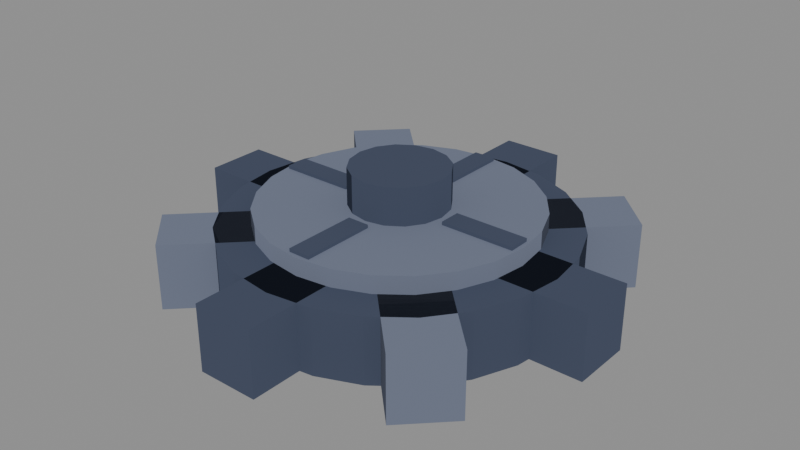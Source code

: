 # Source: s2-assembler-inactive-00.blend  (saved by Blender 5.2.44; exported with 4.5.12 LTS)
import bpy
from mathutils import Matrix  # noqa: F401  (used for matrix-valued properties, if any)

bpy.ops.wm.read_factory_settings(use_empty=True)
scene = bpy.context.scene
scene.name = 'Scene'

# ---- materials (node trees are filled in below, after node groups)
mat_pal_dim_0 = bpy.data.materials.new('pal-dim_0')
mat_pal_dim_1 = bpy.data.materials.new('pal-dim_1')

# ---- material node trees
mat_pal_dim_0.use_nodes = True; mat_pal_dim_0.node_tree.nodes.clear()
_N = mat_pal_dim_0.node_tree.nodes; _L = mat_pal_dim_0.node_tree.links
n0 = _N.new('ShaderNodeOutputMaterial'); n0.name = 'Material Output'; n0.location = (0, 0)
n1 = _N.new('ShaderNodeBsdfToon'); n1.name = 'Toon BSDF'; n1.location = (0, 0)
n1.width = 160
n1.inputs[0].default_value = (0.05464, 0.06621, 0.1025, 1.0)
n1.inputs[1].default_value = 0.8
n2 = _N.new('ShaderNodeEmission'); n2.name = 'Emission'; n2.location = (0, 0)
n2.inputs[0].default_value = (0.02732, 0.0331, 0.05127, 1.0)
n2.inputs[1].default_value = 0.25
n3 = _N.new('ShaderNodeAddShader'); n3.name = 'Add Shader'; n3.location = (0, 0)
_L.new(n1.outputs[0], n3.inputs[0])
_L.new(n2.outputs[0], n3.inputs[1])
_L.new(n3.outputs[0], n0.inputs[0])
n0.is_active_output = True
mat_pal_dim_1.use_nodes = True; mat_pal_dim_1.node_tree.nodes.clear()
_N = mat_pal_dim_1.node_tree.nodes; _L = mat_pal_dim_1.node_tree.links
n0 = _N.new('ShaderNodeOutputMaterial'); n0.name = 'Material Output'; n0.location = (0, 0)
n1 = _N.new('ShaderNodeBsdfToon'); n1.name = 'Toon BSDF'; n1.location = (0, 0)
n1.width = 160
n1.inputs[0].default_value = (0.137, 0.1564, 0.214, 1.0)
n1.inputs[1].default_value = 0.8
n2 = _N.new('ShaderNodeEmission'); n2.name = 'Emission'; n2.location = (0, 0)
n2.inputs[0].default_value = (0.06848, 0.07819, 0.107, 1.0)
n2.inputs[1].default_value = 0.25
n3 = _N.new('ShaderNodeAddShader'); n3.name = 'Add Shader'; n3.location = (0, 0)
_L.new(n1.outputs[0], n3.inputs[0])
_L.new(n2.outputs[0], n3.inputs[1])
_L.new(n3.outputs[0], n0.inputs[0])
n0.is_active_output = True

# ---- meshes
me_disc = bpy.data.meshes.new('disc')
me_disc.from_pydata([(0.78, 0.0, 0.0), (0.7534, 0.2019, 0.0), (0.6755, 0.39, 0.0), (0.5515, 0.5515, 0.0), (0.39, 0.6755, 0.0), (0.2019, 0.7534, 0.0), (4.776e-17, 0.78, 0.0), (-0.2019, 0.7534, 0.0), (-0.39, 0.6755, 0.0), (-0.5515, 0.5515, 0.0), (-0.6755, 0.39, 0.0), (-0.7534, 0.2019, 0.0), (-0.78, 9.552e-17, 0.0), (-0.7534, -0.2019, 0.0), (-0.6755, -0.39, 0.0), (-0.5515, -0.5515, 0.0), (-0.39, -0.6755, 0.0), (-0.2019, -0.7534, 0.0), (-1.433e-16, -0.78, 0.0), (0.2019, -0.7534, 0.0), (0.39, -0.6755, 0.0), (0.5515, -0.5515, 0.0), (0.6755, -0.39, 0.0), (0.7534, -0.2019, 0.0), (0.78, 0.0, 0.3), (0.7534, 0.2019, 0.3), (0.6755, 0.39, 0.3), (0.5515, 0.5515, 0.3), (0.39, 0.6755, 0.3), (0.2019, 0.7534, 0.3), (4.776e-17, 0.78, 0.3), (-0.2019, 0.7534, 0.3), (-0.39, 0.6755, 0.3), (-0.5515, 0.5515, 0.3), (-0.6755, 0.39, 0.3), (-0.7534, 0.2019, 0.3), (-0.78, 9.552e-17, 0.3), (-0.7534, -0.2019, 0.3), (-0.6755, -0.39, 0.3), (-0.5515, -0.5515, 0.3), (-0.39, -0.6755, 0.3), (-0.2019, -0.7534, 0.3), (-1.433e-16, -0.78, 0.3), (0.2019, -0.7534, 0.3), (0.39, -0.6755, 0.3), (0.5515, -0.5515, 0.3), (0.6755, -0.39, 0.3), (0.7534, -0.2019, 0.3)], [], [(23, 22, 21, 20, 19, 18, 17, 16, 15, 14, 13, 12, 11, 10, 9, 8, 7, 6, 5, 4, 3, 2, 1, 0), (24, 25, 26, 27, 28, 29, 30, 31, 32, 33, 34, 35, 36, 37, 38, 39, 40, 41, 42, 43, 44, 45, 46, 47), (0, 1, 25, 24), (1, 2, 26, 25), (2, 3, 27, 26), (3, 4, 28, 27), (4, 5, 29, 28), (5, 6, 30, 29), (6, 7, 31, 30), (7, 8, 32, 31), (8, 9, 33, 32), (9, 10, 34, 33), (10, 11, 35, 34), (11, 12, 36, 35), (12, 13, 37, 36), (13, 14, 38, 37), (14, 15, 39, 38), (15, 16, 40, 39), (16, 17, 41, 40), (17, 18, 42, 41), (18, 19, 43, 42), (19, 20, 44, 43), (20, 21, 45, 44), (21, 22, 46, 45), (22, 23, 47, 46), (23, 0, 24, 47)])
me_disc.materials.append(mat_pal_dim_0)
me_disc.update()
me_tooth_0 = bpy.data.meshes.new('tooth-0')
me_tooth_0.from_pydata([(0.58, -0.14, 0.0), (1.0, -0.14, 0.0), (1.0, 0.14, 0.0), (0.58, 0.14, 0.0), (0.58, -0.14, 0.3), (1.0, -0.14, 0.3), (1.0, 0.14, 0.3), (0.58, 0.14, 0.3)], [], [(3, 2, 1, 0), (4, 5, 6, 7), (0, 1, 5, 4), (1, 2, 6, 5), (2, 3, 7, 6), (3, 0, 4, 7)])
me_tooth_0.materials.append(mat_pal_dim_0)
me_tooth_0.update()
me_tooth_1 = bpy.data.meshes.new('tooth-1')
me_tooth_1.from_pydata([(0.5091, 0.3111, 0.0), (0.8061, 0.6081, 0.0), (0.6081, 0.8061, 0.0), (0.3111, 0.5091, 0.0), (0.5091, 0.3111, 0.3), (0.8061, 0.6081, 0.3), (0.6081, 0.8061, 0.3), (0.3111, 0.5091, 0.3)], [], [(3, 2, 1, 0), (4, 5, 6, 7), (0, 1, 5, 4), (1, 2, 6, 5), (2, 3, 7, 6), (3, 0, 4, 7)])
me_tooth_1.materials.append(mat_pal_dim_1)
me_tooth_1.update()
me_tooth_2 = bpy.data.meshes.new('tooth-2')
me_tooth_2.from_pydata([(0.14, 0.58, 0.0), (0.14, 1.0, 0.0), (-0.14, 1.0, 0.0), (-0.14, 0.58, 0.0), (0.14, 0.58, 0.3), (0.14, 1.0, 0.3), (-0.14, 1.0, 0.3), (-0.14, 0.58, 0.3)], [], [(3, 2, 1, 0), (4, 5, 6, 7), (0, 1, 5, 4), (1, 2, 6, 5), (2, 3, 7, 6), (3, 0, 4, 7)])
me_tooth_2.materials.append(mat_pal_dim_0)
me_tooth_2.update()
me_tooth_3 = bpy.data.meshes.new('tooth-3')
me_tooth_3.from_pydata([(-0.3111, 0.5091, 0.0), (-0.6081, 0.8061, 0.0), (-0.8061, 0.6081, 0.0), (-0.5091, 0.3111, 0.0), (-0.3111, 0.5091, 0.3), (-0.6081, 0.8061, 0.3), (-0.8061, 0.6081, 0.3), (-0.5091, 0.3111, 0.3)], [], [(3, 2, 1, 0), (4, 5, 6, 7), (0, 1, 5, 4), (1, 2, 6, 5), (2, 3, 7, 6), (3, 0, 4, 7)])
me_tooth_3.materials.append(mat_pal_dim_1)
me_tooth_3.update()
me_tooth_4 = bpy.data.meshes.new('tooth-4')
me_tooth_4.from_pydata([(-0.58, 0.14, 0.0), (-1.0, 0.14, 0.0), (-1.0, -0.14, 0.0), (-0.58, -0.14, 0.0), (-0.58, 0.14, 0.3), (-1.0, 0.14, 0.3), (-1.0, -0.14, 0.3), (-0.58, -0.14, 0.3)], [], [(3, 2, 1, 0), (4, 5, 6, 7), (0, 1, 5, 4), (1, 2, 6, 5), (2, 3, 7, 6), (3, 0, 4, 7)])
me_tooth_4.materials.append(mat_pal_dim_0)
me_tooth_4.update()
me_tooth_5 = bpy.data.meshes.new('tooth-5')
me_tooth_5.from_pydata([(-0.5091, -0.3111, 0.0), (-0.8061, -0.6081, 0.0), (-0.6081, -0.8061, 0.0), (-0.3111, -0.5091, 0.0), (-0.5091, -0.3111, 0.3), (-0.8061, -0.6081, 0.3), (-0.6081, -0.8061, 0.3), (-0.3111, -0.5091, 0.3)], [], [(3, 2, 1, 0), (4, 5, 6, 7), (0, 1, 5, 4), (1, 2, 6, 5), (2, 3, 7, 6), (3, 0, 4, 7)])
me_tooth_5.materials.append(mat_pal_dim_1)
me_tooth_5.update()
me_tooth_6 = bpy.data.meshes.new('tooth-6')
me_tooth_6.from_pydata([(-0.14, -0.58, 0.0), (-0.14, -1.0, 0.0), (0.14, -1.0, 0.0), (0.14, -0.58, 0.0), (-0.14, -0.58, 0.3), (-0.14, -1.0, 0.3), (0.14, -1.0, 0.3), (0.14, -0.58, 0.3)], [], [(3, 2, 1, 0), (4, 5, 6, 7), (0, 1, 5, 4), (1, 2, 6, 5), (2, 3, 7, 6), (3, 0, 4, 7)])
me_tooth_6.materials.append(mat_pal_dim_0)
me_tooth_6.update()
me_tooth_7 = bpy.data.meshes.new('tooth-7')
me_tooth_7.from_pydata([(0.3111, -0.5091, 0.0), (0.6081, -0.8061, 0.0), (0.8061, -0.6081, 0.0), (0.5091, -0.3111, 0.0), (0.3111, -0.5091, 0.3), (0.6081, -0.8061, 0.3), (0.8061, -0.6081, 0.3), (0.5091, -0.3111, 0.3)], [], [(3, 2, 1, 0), (4, 5, 6, 7), (0, 1, 5, 4), (1, 2, 6, 5), (2, 3, 7, 6), (3, 0, 4, 7)])
me_tooth_7.materials.append(mat_pal_dim_1)
me_tooth_7.update()
me_face = bpy.data.meshes.new('face')
me_face.from_pydata([(0.62, 0.0, 0.3), (0.5989, 0.1605, 0.3), (0.5369, 0.31, 0.3), (0.4384, 0.4384, 0.3), (0.31, 0.5369, 0.3), (0.1605, 0.5989, 0.3), (3.796e-17, 0.62, 0.3), (-0.1605, 0.5989, 0.3), (-0.31, 0.5369, 0.3), (-0.4384, 0.4384, 0.3), (-0.5369, 0.31, 0.3), (-0.5989, 0.1605, 0.3), (-0.62, 7.593e-17, 0.3), (-0.5989, -0.1605, 0.3), (-0.5369, -0.31, 0.3), (-0.4384, -0.4384, 0.3), (-0.31, -0.5369, 0.3), (-0.1605, -0.5989, 0.3), (-1.139e-16, -0.62, 0.3), (0.1605, -0.5989, 0.3), (0.31, -0.5369, 0.3), (0.4384, -0.4384, 0.3), (0.5369, -0.31, 0.3), (0.5989, -0.1605, 0.3), (0.62, 0.0, 0.38), (0.5989, 0.1605, 0.38), (0.5369, 0.31, 0.38), (0.4384, 0.4384, 0.38), (0.31, 0.5369, 0.38), (0.1605, 0.5989, 0.38), (3.796e-17, 0.62, 0.38), (-0.1605, 0.5989, 0.38), (-0.31, 0.5369, 0.38), (-0.4384, 0.4384, 0.38), (-0.5369, 0.31, 0.38), (-0.5989, 0.1605, 0.38), (-0.62, 7.593e-17, 0.38), (-0.5989, -0.1605, 0.38), (-0.5369, -0.31, 0.38), (-0.4384, -0.4384, 0.38), (-0.31, -0.5369, 0.38), (-0.1605, -0.5989, 0.38), (-1.139e-16, -0.62, 0.38), (0.1605, -0.5989, 0.38), (0.31, -0.5369, 0.38), (0.4384, -0.4384, 0.38), (0.5369, -0.31, 0.38), (0.5989, -0.1605, 0.38)], [], [(23, 22, 21, 20, 19, 18, 17, 16, 15, 14, 13, 12, 11, 10, 9, 8, 7, 6, 5, 4, 3, 2, 1, 0), (24, 25, 26, 27, 28, 29, 30, 31, 32, 33, 34, 35, 36, 37, 38, 39, 40, 41, 42, 43, 44, 45, 46, 47), (0, 1, 25, 24), (1, 2, 26, 25), (2, 3, 27, 26), (3, 4, 28, 27), (4, 5, 29, 28), (5, 6, 30, 29), (6, 7, 31, 30), (7, 8, 32, 31), (8, 9, 33, 32), (9, 10, 34, 33), (10, 11, 35, 34), (11, 12, 36, 35), (12, 13, 37, 36), (13, 14, 38, 37), (14, 15, 39, 38), (15, 16, 40, 39), (16, 17, 41, 40), (17, 18, 42, 41), (18, 19, 43, 42), (19, 20, 44, 43), (20, 21, 45, 44), (21, 22, 46, 45), (22, 23, 47, 46), (23, 0, 24, 47)])
me_face.materials.append(mat_pal_dim_1)
me_face.update()
me_spoke_0 = bpy.data.meshes.new('spoke-0')
me_spoke_0.from_pydata([(0.26, -0.05, 0.38), (0.6, -0.05, 0.38), (0.6, 0.05, 0.38), (0.26, 0.05, 0.38), (0.26, -0.05, 0.395), (0.6, -0.05, 0.395), (0.6, 0.05, 0.395), (0.26, 0.05, 0.395)], [], [(3, 2, 1, 0), (4, 5, 6, 7), (0, 1, 5, 4), (1, 2, 6, 5), (2, 3, 7, 6), (3, 0, 4, 7)])
me_spoke_0.materials.append(mat_pal_dim_0)
me_spoke_0.update()
me_spoke_1 = bpy.data.meshes.new('spoke-1')
me_spoke_1.from_pydata([(0.05, 0.26, 0.38), (0.05, 0.6, 0.38), (-0.05, 0.6, 0.38), (-0.05, 0.26, 0.38), (0.05, 0.26, 0.395), (0.05, 0.6, 0.395), (-0.05, 0.6, 0.395), (-0.05, 0.26, 0.395)], [], [(3, 2, 1, 0), (4, 5, 6, 7), (0, 1, 5, 4), (1, 2, 6, 5), (2, 3, 7, 6), (3, 0, 4, 7)])
me_spoke_1.materials.append(mat_pal_dim_0)
me_spoke_1.update()
me_spoke_2 = bpy.data.meshes.new('spoke-2')
me_spoke_2.from_pydata([(-0.26, 0.05, 0.38), (-0.6, 0.05, 0.38), (-0.6, -0.05, 0.38), (-0.26, -0.05, 0.38), (-0.26, 0.05, 0.395), (-0.6, 0.05, 0.395), (-0.6, -0.05, 0.395), (-0.26, -0.05, 0.395)], [], [(3, 2, 1, 0), (4, 5, 6, 7), (0, 1, 5, 4), (1, 2, 6, 5), (2, 3, 7, 6), (3, 0, 4, 7)])
me_spoke_2.materials.append(mat_pal_dim_0)
me_spoke_2.update()
me_spoke_3 = bpy.data.meshes.new('spoke-3')
me_spoke_3.from_pydata([(-0.05, -0.26, 0.38), (-0.05, -0.6, 0.38), (0.05, -0.6, 0.38), (0.05, -0.26, 0.38), (-0.05, -0.26, 0.395), (-0.05, -0.6, 0.395), (0.05, -0.6, 0.395), (0.05, -0.26, 0.395)], [], [(3, 2, 1, 0), (4, 5, 6, 7), (0, 1, 5, 4), (1, 2, 6, 5), (2, 3, 7, 6), (3, 0, 4, 7)])
me_spoke_3.materials.append(mat_pal_dim_0)
me_spoke_3.update()
me_hub = bpy.data.meshes.new('hub')
me_hub.from_pydata([(0.22, 0.0, 0.38), (0.2033, 0.08419, 0.38), (0.1556, 0.1556, 0.38), (0.08419, 0.2033, 0.38), (1.347e-17, 0.22, 0.38), (-0.08419, 0.2033, 0.38), (-0.1556, 0.1556, 0.38), (-0.2033, 0.08419, 0.38), (-0.22, 2.694e-17, 0.38), (-0.2033, -0.08419, 0.38), (-0.1556, -0.1556, 0.38), (-0.08419, -0.2033, 0.38), (-4.041e-17, -0.22, 0.38), (0.08419, -0.2033, 0.38), (0.1556, -0.1556, 0.38), (0.2033, -0.08419, 0.38), (0.22, 0.0, 0.55), (0.2033, 0.08419, 0.55), (0.1556, 0.1556, 0.55), (0.08419, 0.2033, 0.55), (1.347e-17, 0.22, 0.55), (-0.08419, 0.2033, 0.55), (-0.1556, 0.1556, 0.55), (-0.2033, 0.08419, 0.55), (-0.22, 2.694e-17, 0.55), (-0.2033, -0.08419, 0.55), (-0.1556, -0.1556, 0.55), (-0.08419, -0.2033, 0.55), (-4.041e-17, -0.22, 0.55), (0.08419, -0.2033, 0.55), (0.1556, -0.1556, 0.55), (0.2033, -0.08419, 0.55)], [], [(15, 14, 13, 12, 11, 10, 9, 8, 7, 6, 5, 4, 3, 2, 1, 0), (16, 17, 18, 19, 20, 21, 22, 23, 24, 25, 26, 27, 28, 29, 30, 31), (0, 1, 17, 16), (1, 2, 18, 17), (2, 3, 19, 18), (3, 4, 20, 19), (4, 5, 21, 20), (5, 6, 22, 21), (6, 7, 23, 22), (7, 8, 24, 23), (8, 9, 25, 24), (9, 10, 26, 25), (10, 11, 27, 26), (11, 12, 28, 27), (12, 13, 29, 28), (13, 14, 30, 29), (14, 15, 31, 30), (15, 0, 16, 31)])
me_hub.materials.append(mat_pal_dim_0)
me_hub.update()

# ---- objects
ob_disc = bpy.data.objects.new('disc', me_disc)
ob_tooth_0 = bpy.data.objects.new('tooth-0', me_tooth_0)
ob_tooth_1 = bpy.data.objects.new('tooth-1', me_tooth_1)
ob_tooth_2 = bpy.data.objects.new('tooth-2', me_tooth_2)
ob_tooth_3 = bpy.data.objects.new('tooth-3', me_tooth_3)
ob_tooth_4 = bpy.data.objects.new('tooth-4', me_tooth_4)
ob_tooth_5 = bpy.data.objects.new('tooth-5', me_tooth_5)
ob_tooth_6 = bpy.data.objects.new('tooth-6', me_tooth_6)
ob_tooth_7 = bpy.data.objects.new('tooth-7', me_tooth_7)
ob_face = bpy.data.objects.new('face', me_face)
ob_spoke_0 = bpy.data.objects.new('spoke-0', me_spoke_0)
ob_spoke_1 = bpy.data.objects.new('spoke-1', me_spoke_1)
ob_spoke_2 = bpy.data.objects.new('spoke-2', me_spoke_2)
ob_spoke_3 = bpy.data.objects.new('spoke-3', me_spoke_3)
ob_hub = bpy.data.objects.new('hub', me_hub)

# ---- transforms, parenting, visibility, modifiers, constraints
ob_disc.location = (0.0, 0.0, 0.0)
ob_tooth_0.location = (0.0, 0.0, 0.0)
ob_tooth_1.location = (0.0, 0.0, 0.0)
ob_tooth_2.location = (0.0, 0.0, 0.0)
ob_tooth_3.location = (0.0, 0.0, 0.0)
ob_tooth_4.location = (0.0, 0.0, 0.0)
ob_tooth_5.location = (0.0, 0.0, 0.0)
ob_tooth_6.location = (0.0, 0.0, 0.0)
ob_tooth_7.location = (0.0, 0.0, 0.0)
ob_face.location = (0.0, 0.0, 0.0)
ob_spoke_0.location = (0.0, 0.0, 0.0)
ob_spoke_1.location = (0.0, 0.0, 0.0)
ob_spoke_2.location = (0.0, 0.0, 0.0)
ob_spoke_3.location = (0.0, 0.0, 0.0)
ob_hub.location = (0.0, 0.0, 0.0)

# ---- collection membership
scene.collection.objects.link(ob_disc)
scene.collection.objects.link(ob_tooth_0)
scene.collection.objects.link(ob_tooth_1)
scene.collection.objects.link(ob_tooth_2)
scene.collection.objects.link(ob_tooth_3)
scene.collection.objects.link(ob_tooth_4)
scene.collection.objects.link(ob_tooth_5)
scene.collection.objects.link(ob_tooth_6)
scene.collection.objects.link(ob_tooth_7)
scene.collection.objects.link(ob_face)
scene.collection.objects.link(ob_spoke_0)
scene.collection.objects.link(ob_spoke_1)
scene.collection.objects.link(ob_spoke_2)
scene.collection.objects.link(ob_spoke_3)
scene.collection.objects.link(ob_hub)

# ---- scene / render settings (as saved in the file)
scene.frame_start = 1; scene.frame_end = 250; scene.frame_set(1)
scene.render.engine = 'BLENDER_EEVEE_NEXT'
scene.render.bake_bias = 0.0
scene.render.bake_samples = 0
scene.render.compositor_device = 'GPU'
scene.eevee.use_volume_custom_range = False
scene.eevee.fast_gi_thickness_near = 0.1
scene.eevee.fast_gi_thickness_far = 0.0
scene.eevee.ray_tracing_options.screen_trace_thickness = 0.1
bpy.context.view_layer.update()

# ---- added for rendering (the .blend has no active camera and no usable light): camera, sun + grey world if the file has none
cam_auto = bpy.data.cameras.new('AutoCamera')
cam_auto.lens = 50.0
cam_auto.sensor_width = 36.0
cam_auto.clip_end = 1000.0
ob_auto_camera = bpy.data.objects.new('AutoCamera', cam_auto)
scene.collection.objects.link(ob_auto_camera)
ob_auto_camera.location = (2.66595, -3.19914, 2.40776)
ob_auto_camera.rotation_euler = (1.09748, -7.21219e-08, 0.694738)
scene.camera = ob_auto_camera
light_auto_sun = bpy.data.lights.new('AutoSun', 'SUN')
light_auto_sun.energy = 3.0
light_auto_sun.angle = 0.0523599
ob_auto_sun = bpy.data.objects.new('AutoSun', light_auto_sun)
scene.collection.objects.link(ob_auto_sun)
ob_auto_sun.rotation_euler = (0.872665, 0.174533, 0.523599)
if scene.world is None:
    world_auto = bpy.data.worlds.new('AutoWorld')
    world_auto.color = (0.3, 0.3, 0.3)
    scene.world = world_auto
bpy.context.view_layer.update()

